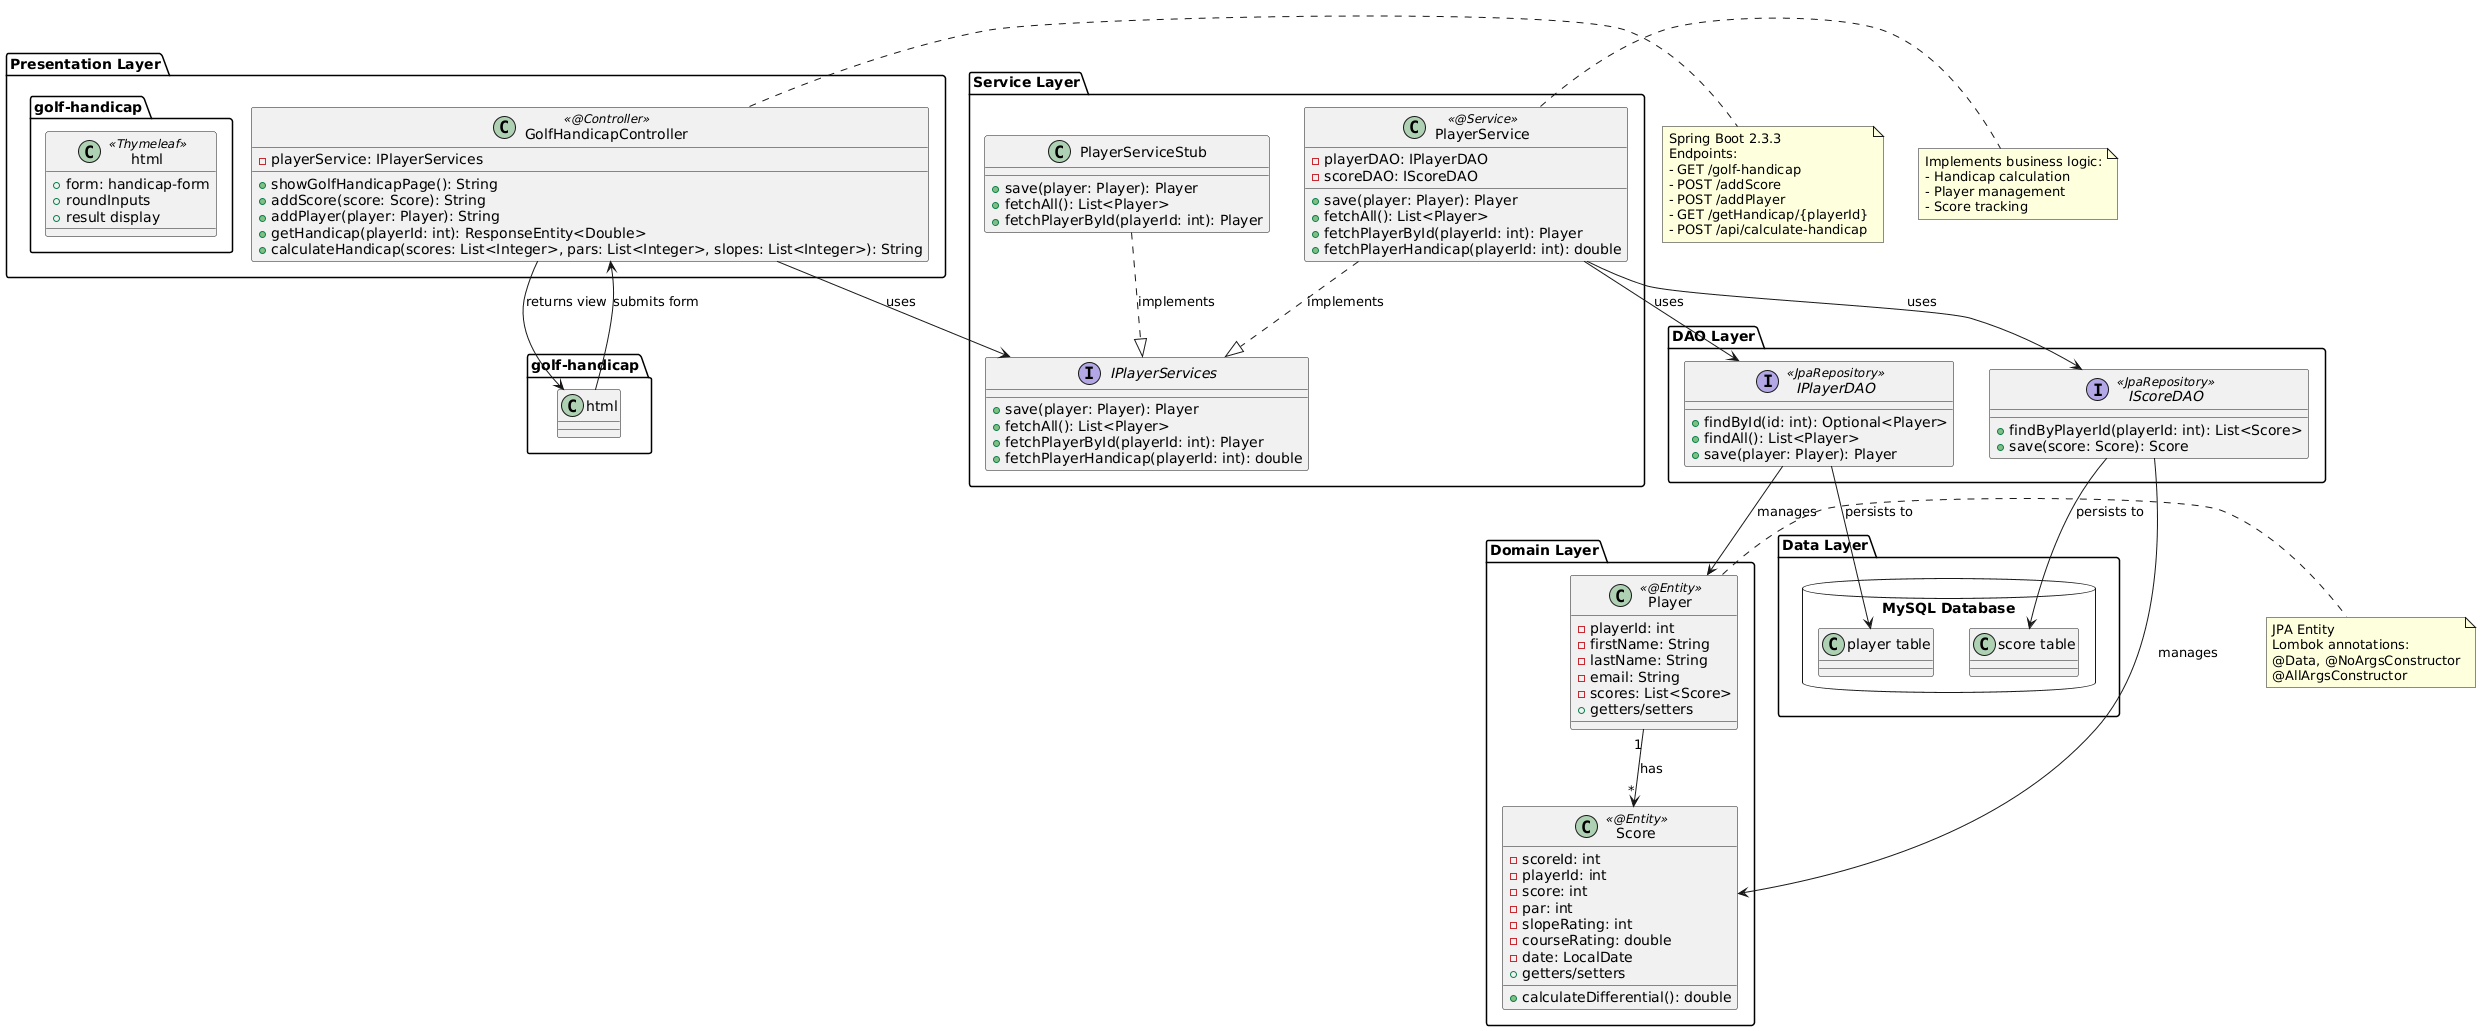

The diagram above was rendered by PlantUML. Its source (embedded in the PNG):
@startuml
package "Presentation Layer" {
    class GolfHandicapController <<@Controller>> {
        - playerService: IPlayerServices
        + showGolfHandicapPage(): String
        + addScore(score: Score): String
        + addPlayer(player: Player): String
        + getHandicap(playerId: int): ResponseEntity<Double>
        + calculateHandicap(scores: List<Integer>, pars: List<Integer>, slopes: List<Integer>): String
    }
    
    class "golf-handicap.html" <<Thymeleaf>> {
        + form: handicap-form
        + roundInputs
        + result display
    }
}

package "Service Layer" {
    interface IPlayerServices {
        + save(player: Player): Player
        + fetchAll(): List<Player>
        + fetchPlayerById(playerId: int): Player
        + fetchPlayerHandicap(playerId: int): double
    }
    
    class PlayerService <<@Service>> {
        - playerDAO: IPlayerDAO
        - scoreDAO: IScoreDAO
        + save(player: Player): Player
        + fetchAll(): List<Player>
        + fetchPlayerById(playerId: int): Player
        + fetchPlayerHandicap(playerId: int): double
    }
    
    class PlayerServiceStub {
        + save(player: Player): Player
        + fetchAll(): List<Player>
        + fetchPlayerById(playerId: int): Player
    }
}

package "DAO Layer" {
    interface IPlayerDAO <<JpaRepository>> {
        + findById(id: int): Optional<Player>
        + findAll(): List<Player>
        + save(player: Player): Player
    }
    
    interface IScoreDAO <<JpaRepository>> {
        + findByPlayerId(playerId: int): List<Score>
        + save(score: Score): Score
    }
}

package "Domain Layer" {
    class Player <<@Entity>> {
        - playerId: int
        - firstName: String
        - lastName: String
        - email: String
        - scores: List<Score>
        + getters/setters
    }
    
    class Score <<@Entity>> {
        - scoreId: int
        - playerId: int
        - score: int
        - par: int
        - slopeRating: int
        - courseRating: double
        - date: LocalDate
        + getters/setters
        + calculateDifferential(): double
    }
}

package "Data Layer" {
    database "MySQL Database" {
        class "player table"
        class "score table"
    }
}

' Relationships
GolfHandicapController --> IPlayerServices : uses
GolfHandicapController --> "golf-handicap.html" : returns view
"golf-handicap.html" --> GolfHandicapController : submits form

PlayerService ..|> IPlayerServices : implements
PlayerServiceStub ..|> IPlayerServices : implements
PlayerService --> IPlayerDAO : uses
PlayerService --> IScoreDAO : uses

IPlayerDAO --> Player : manages
IScoreDAO --> Score : manages

Player "1" --> "*" Score : has

IPlayerDAO --> "player table" : persists to
IScoreDAO --> "score table" : persists to

note right of GolfHandicapController
  Spring Boot 2.3.3
  Endpoints:
  - GET /golf-handicap
  - POST /addScore
  - POST /addPlayer
  - GET /getHandicap/{playerId}
  - POST /api/calculate-handicap
end note

note right of PlayerService
  Implements business logic:
  - Handicap calculation
  - Player management
  - Score tracking
end note

note right of Player
  JPA Entity
  Lombok annotations:
  @Data, @NoArgsConstructor
  @AllArgsConstructor
end note
@enduml